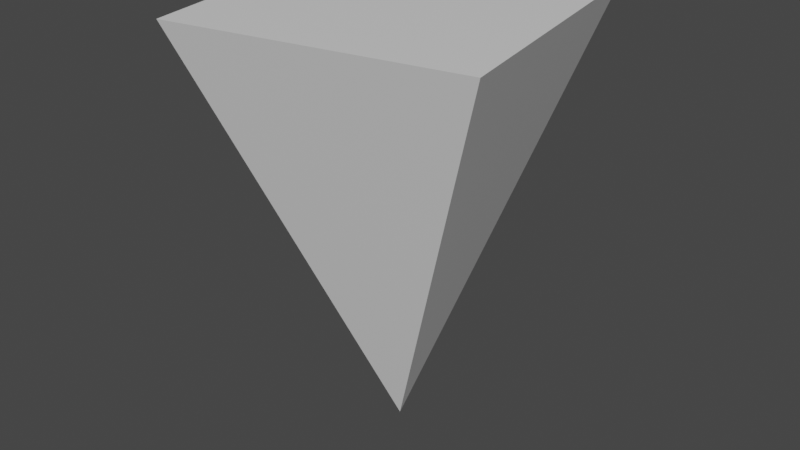# Source: Spike.blend  (saved by Blender 2.82.7; exported with 4.5.12 LTS)
import bpy
from mathutils import Matrix  # noqa: F401  (used for matrix-valued properties, if any)

bpy.ops.wm.read_factory_settings(use_empty=True)
scene = bpy.context.scene
scene.name = 'Scene'

# ---- collections
col_collection = bpy.data.collections.new('Collection'); scene.collection.children.link(col_collection)

# ---- materials (node trees are filled in below, after node groups)
mat_material = bpy.data.materials.new('Material')
mat_material.alpha_threshold = 0.0
mat_material.use_transparent_shadow = False
mat_material.line_color = (0.0, 0.0, 0.0, 1.0)

# ---- material node trees
mat_material.use_nodes = True; mat_material.node_tree.nodes.clear()
_N = mat_material.node_tree.nodes; _L = mat_material.node_tree.links
n0 = _N.new('ShaderNodeOutputMaterial'); n0.name = 'Material Output'; n0.location = (300, 300)
n1 = _N.new('ShaderNodeBsdfPrincipled'); n1.name = 'Principled BSDF'; n1.location = (10, 300)
n1.distribution = 'GGX'
n1.subsurface_method = 'BURLEY'
n1.inputs[2].default_value = 0.4
n1.inputs[3].default_value = 1.45
n1.inputs[27].default_value = (0.0, 0.0, 0.0, 1.0)
n1.inputs[28].default_value = 1.0
_L.new(n1.outputs[0], n0.inputs[0])
n0.is_active_output = True

# ---- world
world_world = bpy.data.worlds.new('World'); scene.world = world_world
world_world.use_nodes = True; world_world.node_tree.nodes.clear()
_N = world_world.node_tree.nodes; _L = world_world.node_tree.links
n0 = _N.new('ShaderNodeOutputWorld'); n0.name = 'World Output'; n0.location = (300, 300)
n1 = _N.new('ShaderNodeBackground'); n1.name = 'Background'; n1.location = (10, 300)
n1.inputs[0].default_value = (0.05088, 0.05088, 0.05088, 1.0)
_L.new(n1.outputs[0], n0.inputs[0])
n0.is_active_output = True
world_world.color = (0.05088, 0.05088, 0.05088)
world_world.use_sun_shadow = False
world_world.sun_shadow_jitter_overblur = 0.0

# ---- meshes
me_cube = bpy.data.meshes.new('Cube')
me_cube.from_pydata([(0.0, 1.733e-07, 2.017), (1.0, -1.0, 5.0), (1.0, 1.0, 5.0), (-1.0, -1.0, 5.0), (-1.0, 1.0, 5.0)], [], [(2, 0, 4), (4, 0, 3), (3, 1, 2, 4), (1, 0, 2), (3, 0, 1)])
_uv = me_cube.uv_layers.new(name='UVMap')
_uv.uv.foreach_set('vector', [0.375, 0.75, 0.7461, 1.0, 0.375, 1.0, 0.375, 0.0, 0.7461, 0.25, 0.375, 0.25, 0.125, 0.5, 0.375, 0.5, 0.375, 0.75, 0.125, 0.75, 0.375, 0.5, 0.7461, 0.75, 0.375, 0.75, 0.375, 0.25, 0.7461, 0.5, 0.375, 0.5])
me_cube.materials.append(mat_material)
me_cube.use_remesh_preserve_volume = False
me_cube.use_remesh_preserve_attributes = False
me_cube.use_mirror_vertex_groups = False
me_cube.update()

# ---- objects
ob_cube = bpy.data.objects.new('Cube', me_cube)

# ---- transforms, parenting, visibility, modifiers, constraints
ob_cube.location = (0.0, 0.0, -0.4812)
ob_cube.rotation_euler = (0.0, 0.0, 1.757)
ob_cube.lock_rotations_4d = False
ob_cube.empty_display_type = 'ARROWS'
ob_cube.lineart.crease_threshold = 0.0

# ---- collection membership
col_collection.objects.link(ob_cube)

# ---- scene / render settings (as saved in the file)
scene.frame_start = 1; scene.frame_end = 120; scene.frame_set(67)
scene.render.engine = 'BLENDER_EEVEE_NEXT'
scene.cycles.use_denoising = False
scene.cycles.samples = 128
scene.cycles.sampling_pattern = 'TABULATED_SOBOL'
scene.cycles.use_adaptive_sampling = False
scene.cycles.use_light_tree = False
scene.view_settings.view_transform = 'Filmic'
bpy.context.view_layer.update()

# ---- added for rendering (the .blend has no active camera and no usable light): camera, sun
cam_auto = bpy.data.cameras.new('AutoCamera')
cam_auto.lens = 50.0
cam_auto.sensor_width = 36.0
cam_auto.clip_end = 1000.0
ob_auto_camera = bpy.data.objects.new('AutoCamera', cam_auto)
scene.collection.objects.link(ob_auto_camera)
ob_auto_camera.location = (4.1183, -4.94196, 6.32214)
ob_auto_camera.rotation_euler = (1.09748, -7.21219e-08, 0.694738)
scene.camera = ob_auto_camera
light_auto_sun = bpy.data.lights.new('AutoSun', 'SUN')
light_auto_sun.energy = 3.0
light_auto_sun.angle = 0.0523599
ob_auto_sun = bpy.data.objects.new('AutoSun', light_auto_sun)
scene.collection.objects.link(ob_auto_sun)
ob_auto_sun.rotation_euler = (0.872665, 0.174533, 0.523599)
bpy.context.view_layer.update()
